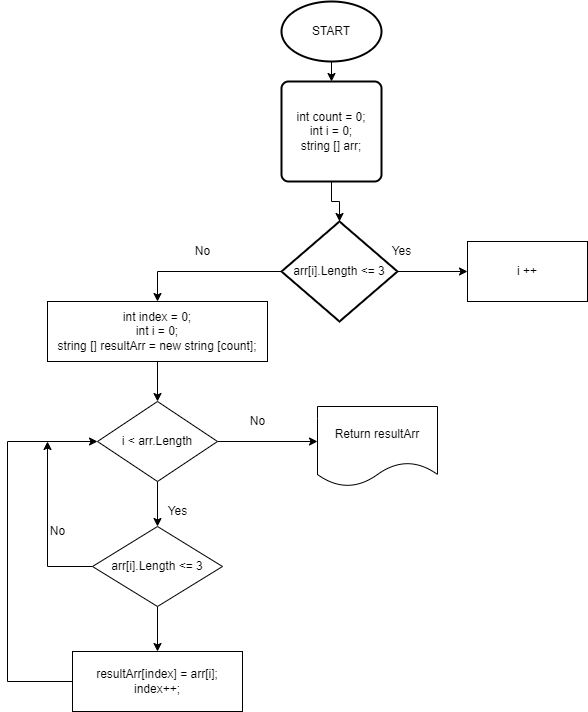

The diagram above was exported from draw.io. Its source (the exported page's mxGraphModel, read from the mxfile embedded in the PNG):
<mxGraphModel dx="1386" dy="767" grid="1" gridSize="10" guides="1" tooltips="1" connect="1" arrows="1" fold="1" page="1" pageScale="1" pageWidth="827" pageHeight="1169" math="0" shadow="0">
  <root>
    <mxCell id="0" />
    <mxCell id="1" parent="0" />
    <mxCell id="t1rLRXMPyUo4ETaZxmd6-24" style="edgeStyle=orthogonalEdgeStyle;rounded=0;orthogonalLoop=1;jettySize=auto;html=1;exitX=0.5;exitY=1;exitDx=0;exitDy=0;exitPerimeter=0;entryX=0.5;entryY=0;entryDx=0;entryDy=0;" edge="1" parent="1" source="t1rLRXMPyUo4ETaZxmd6-1" target="t1rLRXMPyUo4ETaZxmd6-2">
      <mxGeometry relative="1" as="geometry" />
    </mxCell>
    <mxCell id="t1rLRXMPyUo4ETaZxmd6-1" value="START" style="strokeWidth=2;html=1;shape=mxgraph.flowchart.start_1;whiteSpace=wrap;" vertex="1" parent="1">
      <mxGeometry x="364" y="20" width="100" height="60" as="geometry" />
    </mxCell>
    <mxCell id="t1rLRXMPyUo4ETaZxmd6-25" style="edgeStyle=orthogonalEdgeStyle;rounded=0;orthogonalLoop=1;jettySize=auto;html=1;exitX=0.5;exitY=1;exitDx=0;exitDy=0;entryX=0.5;entryY=0;entryDx=0;entryDy=0;entryPerimeter=0;" edge="1" parent="1" source="t1rLRXMPyUo4ETaZxmd6-2" target="t1rLRXMPyUo4ETaZxmd6-3">
      <mxGeometry relative="1" as="geometry" />
    </mxCell>
    <mxCell id="t1rLRXMPyUo4ETaZxmd6-2" value="int count = 0;&lt;br&gt;int i = 0;&lt;br&gt;string [] arr;" style="rounded=1;whiteSpace=wrap;html=1;absoluteArcSize=1;arcSize=14;strokeWidth=2;" vertex="1" parent="1">
      <mxGeometry x="364" y="100" width="100" height="100" as="geometry" />
    </mxCell>
    <mxCell id="t1rLRXMPyUo4ETaZxmd6-18" style="edgeStyle=orthogonalEdgeStyle;rounded=0;orthogonalLoop=1;jettySize=auto;html=1;exitX=0;exitY=0.5;exitDx=0;exitDy=0;exitPerimeter=0;entryX=0.5;entryY=0;entryDx=0;entryDy=0;" edge="1" parent="1" source="t1rLRXMPyUo4ETaZxmd6-3" target="t1rLRXMPyUo4ETaZxmd6-6">
      <mxGeometry relative="1" as="geometry" />
    </mxCell>
    <mxCell id="t1rLRXMPyUo4ETaZxmd6-20" style="edgeStyle=orthogonalEdgeStyle;rounded=0;orthogonalLoop=1;jettySize=auto;html=1;exitX=1;exitY=0.5;exitDx=0;exitDy=0;exitPerimeter=0;entryX=0;entryY=0.5;entryDx=0;entryDy=0;" edge="1" parent="1" source="t1rLRXMPyUo4ETaZxmd6-3" target="t1rLRXMPyUo4ETaZxmd6-4">
      <mxGeometry relative="1" as="geometry" />
    </mxCell>
    <mxCell id="t1rLRXMPyUo4ETaZxmd6-3" value="arr[i].Length &amp;lt;= 3" style="strokeWidth=2;html=1;shape=mxgraph.flowchart.decision;whiteSpace=wrap;" vertex="1" parent="1">
      <mxGeometry x="364" y="240" width="116" height="100" as="geometry" />
    </mxCell>
    <mxCell id="t1rLRXMPyUo4ETaZxmd6-4" value="i ++" style="rounded=0;whiteSpace=wrap;html=1;" vertex="1" parent="1">
      <mxGeometry x="550" y="260" width="120" height="60" as="geometry" />
    </mxCell>
    <mxCell id="t1rLRXMPyUo4ETaZxmd6-23" style="edgeStyle=orthogonalEdgeStyle;rounded=0;orthogonalLoop=1;jettySize=auto;html=1;exitX=0.5;exitY=1;exitDx=0;exitDy=0;entryX=0.5;entryY=0;entryDx=0;entryDy=0;" edge="1" parent="1" source="t1rLRXMPyUo4ETaZxmd6-6" target="t1rLRXMPyUo4ETaZxmd6-8">
      <mxGeometry relative="1" as="geometry" />
    </mxCell>
    <mxCell id="t1rLRXMPyUo4ETaZxmd6-6" value="int index = 0;&lt;br&gt;int i = 0;&lt;br&gt;string [] resultArr = new string [count];" style="rounded=0;whiteSpace=wrap;html=1;" vertex="1" parent="1">
      <mxGeometry x="130" y="320" width="220" height="60" as="geometry" />
    </mxCell>
    <mxCell id="t1rLRXMPyUo4ETaZxmd6-13" style="edgeStyle=orthogonalEdgeStyle;rounded=0;orthogonalLoop=1;jettySize=auto;html=1;exitX=0;exitY=0.5;exitDx=0;exitDy=0;" edge="1" parent="1" source="t1rLRXMPyUo4ETaZxmd6-7">
      <mxGeometry relative="1" as="geometry">
        <mxPoint x="130" y="460" as="targetPoint" />
      </mxGeometry>
    </mxCell>
    <mxCell id="t1rLRXMPyUo4ETaZxmd6-17" style="edgeStyle=orthogonalEdgeStyle;rounded=0;orthogonalLoop=1;jettySize=auto;html=1;exitX=0.5;exitY=1;exitDx=0;exitDy=0;entryX=0.5;entryY=0;entryDx=0;entryDy=0;" edge="1" parent="1" source="t1rLRXMPyUo4ETaZxmd6-7" target="t1rLRXMPyUo4ETaZxmd6-10">
      <mxGeometry relative="1" as="geometry" />
    </mxCell>
    <mxCell id="t1rLRXMPyUo4ETaZxmd6-7" value="arr[i].Length &amp;lt;= 3" style="rhombus;whiteSpace=wrap;html=1;" vertex="1" parent="1">
      <mxGeometry x="175" y="545" width="130" height="80" as="geometry" />
    </mxCell>
    <mxCell id="t1rLRXMPyUo4ETaZxmd6-11" style="edgeStyle=orthogonalEdgeStyle;rounded=0;orthogonalLoop=1;jettySize=auto;html=1;exitX=1;exitY=0.5;exitDx=0;exitDy=0;" edge="1" parent="1" source="t1rLRXMPyUo4ETaZxmd6-8">
      <mxGeometry relative="1" as="geometry">
        <mxPoint x="400" y="460" as="targetPoint" />
      </mxGeometry>
    </mxCell>
    <mxCell id="t1rLRXMPyUo4ETaZxmd6-15" style="edgeStyle=orthogonalEdgeStyle;rounded=0;orthogonalLoop=1;jettySize=auto;html=1;exitX=0.5;exitY=1;exitDx=0;exitDy=0;entryX=0.5;entryY=0;entryDx=0;entryDy=0;" edge="1" parent="1" source="t1rLRXMPyUo4ETaZxmd6-8" target="t1rLRXMPyUo4ETaZxmd6-7">
      <mxGeometry relative="1" as="geometry" />
    </mxCell>
    <mxCell id="t1rLRXMPyUo4ETaZxmd6-8" value="i &amp;lt; arr.Length" style="rhombus;whiteSpace=wrap;html=1;" vertex="1" parent="1">
      <mxGeometry x="180" y="420" width="120" height="80" as="geometry" />
    </mxCell>
    <mxCell id="t1rLRXMPyUo4ETaZxmd6-12" style="edgeStyle=orthogonalEdgeStyle;rounded=0;orthogonalLoop=1;jettySize=auto;html=1;exitX=0;exitY=0.5;exitDx=0;exitDy=0;entryX=0;entryY=0.5;entryDx=0;entryDy=0;" edge="1" parent="1" source="t1rLRXMPyUo4ETaZxmd6-10" target="t1rLRXMPyUo4ETaZxmd6-8">
      <mxGeometry relative="1" as="geometry">
        <Array as="points">
          <mxPoint x="90" y="700" />
          <mxPoint x="90" y="460" />
        </Array>
      </mxGeometry>
    </mxCell>
    <mxCell id="t1rLRXMPyUo4ETaZxmd6-10" value="resultArr[index] = arr[i];&lt;br&gt;index++;" style="rounded=0;whiteSpace=wrap;html=1;" vertex="1" parent="1">
      <mxGeometry x="155" y="670" width="170" height="60" as="geometry" />
    </mxCell>
    <mxCell id="t1rLRXMPyUo4ETaZxmd6-14" value="No" style="text;html=1;align=center;verticalAlign=middle;resizable=0;points=[];autosize=1;strokeColor=none;fillColor=none;" vertex="1" parent="1">
      <mxGeometry x="120" y="535" width="40" height="30" as="geometry" />
    </mxCell>
    <mxCell id="t1rLRXMPyUo4ETaZxmd6-16" value="Yes" style="text;html=1;align=center;verticalAlign=middle;resizable=0;points=[];autosize=1;strokeColor=none;fillColor=none;" vertex="1" parent="1">
      <mxGeometry x="240" y="515" width="40" height="30" as="geometry" />
    </mxCell>
    <mxCell id="t1rLRXMPyUo4ETaZxmd6-19" value="No" style="text;html=1;align=center;verticalAlign=middle;resizable=0;points=[];autosize=1;strokeColor=none;fillColor=none;" vertex="1" parent="1">
      <mxGeometry x="265" y="255" width="40" height="30" as="geometry" />
    </mxCell>
    <mxCell id="t1rLRXMPyUo4ETaZxmd6-21" value="Yes" style="text;html=1;align=center;verticalAlign=middle;resizable=0;points=[];autosize=1;strokeColor=none;fillColor=none;" vertex="1" parent="1">
      <mxGeometry x="464" y="255" width="40" height="30" as="geometry" />
    </mxCell>
    <mxCell id="t1rLRXMPyUo4ETaZxmd6-22" value="No" style="text;html=1;align=center;verticalAlign=middle;resizable=0;points=[];autosize=1;strokeColor=none;fillColor=none;" vertex="1" parent="1">
      <mxGeometry x="320" y="425" width="40" height="30" as="geometry" />
    </mxCell>
    <mxCell id="t1rLRXMPyUo4ETaZxmd6-26" value="Return resultArr" style="shape=document;whiteSpace=wrap;html=1;boundedLbl=1;" vertex="1" parent="1">
      <mxGeometry x="400" y="425" width="120" height="80" as="geometry" />
    </mxCell>
  </root>
</mxGraphModel>